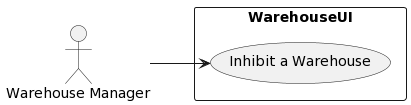

The diagram above was rendered by PlantUML. Its source (embedded in the PNG):
@startuml
left to right direction
actor "Warehouse Manager" as fc
rectangle WarehouseUI {
  usecase "Inhibit a Warehouse" as UC1


}
fc --> UC1
@enduml